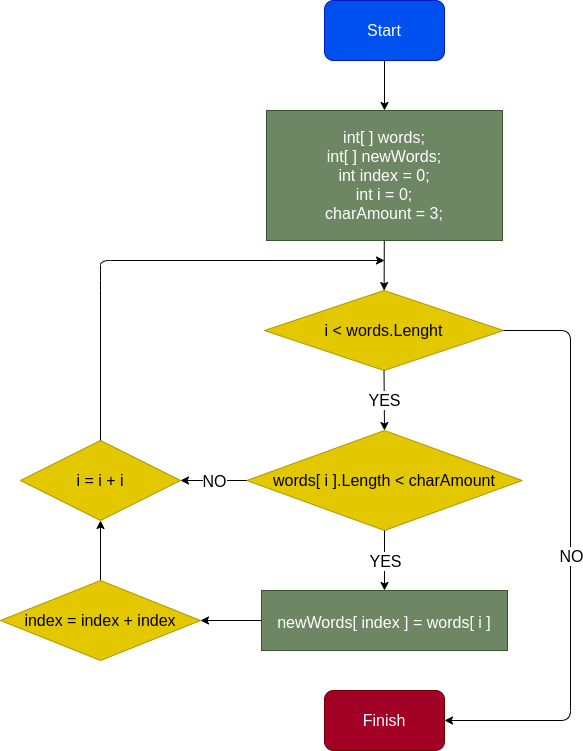

The diagram above was exported from draw.io. Its source (the exported page's mxGraphModel, read from the mxfile embedded in the PNG):
<mxGraphModel dx="650" dy="347" grid="1" gridSize="10" guides="1" tooltips="1" connect="1" arrows="1" fold="1" page="1" pageScale="1" pageWidth="827" pageHeight="1169" math="0" shadow="0">
  <root>
    <mxCell id="0" />
    <mxCell id="1" parent="0" />
    <mxCell id="6" value="" style="edgeStyle=none;html=1;" parent="1" source="2" target="5" edge="1">
      <mxGeometry relative="1" as="geometry" />
    </mxCell>
    <mxCell id="2" value="Start" style="rounded=1;whiteSpace=wrap;html=1;fontSize=16;fillColor=#0050ef;fontColor=#ffffff;strokeColor=#001DBC;" parent="1" vertex="1">
      <mxGeometry x="354" y="40" width="120" height="60" as="geometry" />
    </mxCell>
    <mxCell id="8" value="" style="edgeStyle=none;html=1;fontSize=16;" parent="1" source="5" target="7" edge="1">
      <mxGeometry relative="1" as="geometry" />
    </mxCell>
    <mxCell id="5" value="int[ ] words;&lt;br&gt;int[ ] newWords;&lt;br&gt;int index = 0;&lt;br&gt;int i = 0;&lt;br&gt;charAmount = 3;" style="rounded=0;whiteSpace=wrap;html=1;fontSize=16;fillColor=#6d8764;fontColor=#ffffff;strokeColor=#3A5431;" parent="1" vertex="1">
      <mxGeometry x="296" y="150" width="236" height="130" as="geometry" />
    </mxCell>
    <mxCell id="7" value="i &amp;lt; words.Lenght" style="rhombus;whiteSpace=wrap;html=1;fontSize=16;rounded=0;fillColor=#e3c800;strokeColor=#B09500;fontColor=#000000;" parent="1" vertex="1">
      <mxGeometry x="294" y="330" width="239" height="80" as="geometry" />
    </mxCell>
    <mxCell id="9" value="" style="endArrow=classic;html=1;fontSize=16;exitX=0.5;exitY=1;exitDx=0;exitDy=0;entryX=0.5;entryY=0;entryDx=0;entryDy=0;" parent="1" source="7" target="12" edge="1">
      <mxGeometry relative="1" as="geometry">
        <mxPoint x="220" y="540" as="sourcePoint" />
        <mxPoint x="414" y="470" as="targetPoint" />
      </mxGeometry>
    </mxCell>
    <mxCell id="10" value="YES" style="edgeLabel;resizable=0;html=1;align=center;verticalAlign=middle;fontSize=16;" parent="9" connectable="0" vertex="1">
      <mxGeometry relative="1" as="geometry" />
    </mxCell>
    <mxCell id="12" value="words[ i ].Length &amp;lt; charAmount" style="rhombus;whiteSpace=wrap;html=1;fontSize=16;rounded=0;fillColor=#e3c800;fontColor=#000000;strokeColor=#B09500;" parent="1" vertex="1">
      <mxGeometry x="276.25" y="470" width="275.5" height="100" as="geometry" />
    </mxCell>
    <mxCell id="14" value="" style="endArrow=classic;html=1;fontSize=16;exitX=0.5;exitY=1;exitDx=0;exitDy=0;" parent="1" source="12" edge="1">
      <mxGeometry relative="1" as="geometry">
        <mxPoint x="270" y="700" as="sourcePoint" />
        <mxPoint x="414" y="630" as="targetPoint" />
      </mxGeometry>
    </mxCell>
    <mxCell id="15" value="YES" style="edgeLabel;resizable=0;html=1;align=center;verticalAlign=middle;fontSize=16;" parent="14" connectable="0" vertex="1">
      <mxGeometry relative="1" as="geometry" />
    </mxCell>
    <mxCell id="27" value="" style="edgeStyle=none;html=1;" edge="1" parent="1" source="16" target="26">
      <mxGeometry relative="1" as="geometry" />
    </mxCell>
    <mxCell id="16" value="&lt;font style=&quot;font-size: 16px&quot;&gt;newWords[ index ] = words[ i ]&lt;/font&gt;" style="whiteSpace=wrap;html=1;fontSize=23;fillColor=#6d8764;fontColor=#ffffff;strokeColor=#3A5431;" parent="1" vertex="1">
      <mxGeometry x="291" y="630" width="246" height="60" as="geometry" />
    </mxCell>
    <mxCell id="17" value="i = i + i" style="rhombus;whiteSpace=wrap;html=1;fontSize=16;fillColor=#e3c800;fontColor=#000000;strokeColor=#B09500;" parent="1" vertex="1">
      <mxGeometry x="50" y="480" width="160" height="80" as="geometry" />
    </mxCell>
    <mxCell id="18" value="" style="endArrow=classic;html=1;fontSize=16;exitX=0;exitY=0.5;exitDx=0;exitDy=0;" parent="1" source="12" target="17" edge="1">
      <mxGeometry relative="1" as="geometry">
        <mxPoint x="110" y="660" as="sourcePoint" />
        <mxPoint x="210" y="660" as="targetPoint" />
      </mxGeometry>
    </mxCell>
    <mxCell id="19" value="NO" style="edgeLabel;resizable=0;html=1;align=center;verticalAlign=middle;fontSize=16;" parent="18" connectable="0" vertex="1">
      <mxGeometry relative="1" as="geometry" />
    </mxCell>
    <mxCell id="20" value="" style="endArrow=classic;html=1;fontSize=16;exitX=0.5;exitY=0;exitDx=0;exitDy=0;" parent="1" source="17" edge="1">
      <mxGeometry width="50" height="50" relative="1" as="geometry">
        <mxPoint x="200" y="430" as="sourcePoint" />
        <mxPoint x="414" y="300" as="targetPoint" />
        <Array as="points">
          <mxPoint x="130" y="320" />
          <mxPoint x="130" y="300" />
        </Array>
      </mxGeometry>
    </mxCell>
    <mxCell id="22" value="" style="endArrow=classic;html=1;fontSize=16;exitX=1;exitY=0.5;exitDx=0;exitDy=0;entryX=1;entryY=0.5;entryDx=0;entryDy=0;" parent="1" source="7" target="24" edge="1">
      <mxGeometry relative="1" as="geometry">
        <mxPoint x="560" y="410" as="sourcePoint" />
        <mxPoint x="660" y="671" as="targetPoint" />
        <Array as="points">
          <mxPoint x="600" y="370" />
          <mxPoint x="600" y="760" />
        </Array>
      </mxGeometry>
    </mxCell>
    <mxCell id="23" value="NO" style="edgeLabel;resizable=0;html=1;align=center;verticalAlign=middle;fontSize=16;" parent="22" connectable="0" vertex="1">
      <mxGeometry relative="1" as="geometry" />
    </mxCell>
    <mxCell id="24" value="Finish" style="rounded=1;whiteSpace=wrap;html=1;fontSize=16;fillColor=#a20025;fontColor=#ffffff;strokeColor=#6F0000;" parent="1" vertex="1">
      <mxGeometry x="354" y="730" width="120" height="60" as="geometry" />
    </mxCell>
    <mxCell id="28" value="" style="edgeStyle=none;html=1;" edge="1" parent="1" source="26" target="17">
      <mxGeometry relative="1" as="geometry" />
    </mxCell>
    <mxCell id="26" value="index = index + index" style="rhombus;whiteSpace=wrap;html=1;fontSize=16;fillColor=#e3c800;fontColor=#000000;strokeColor=#B09500;" vertex="1" parent="1">
      <mxGeometry x="30" y="620" width="200" height="80" as="geometry" />
    </mxCell>
  </root>
</mxGraphModel>